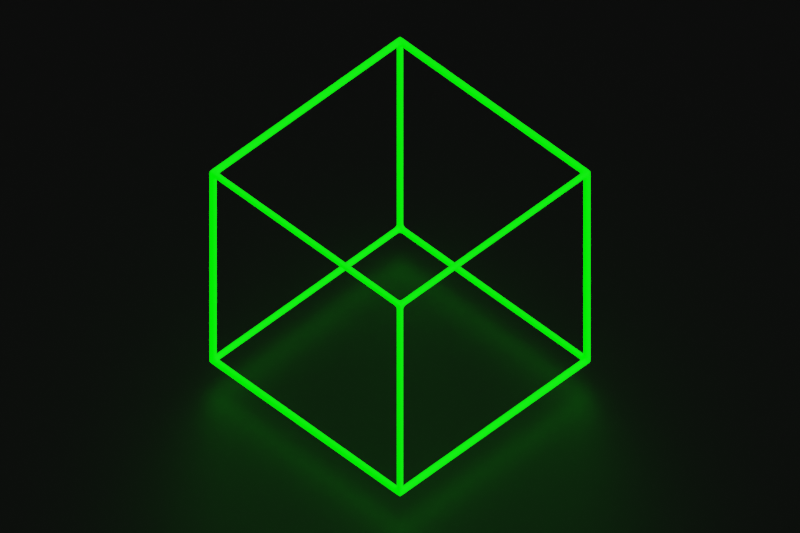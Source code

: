 # Source: proxy.blend  (saved by Blender 3.2.14; exported with 4.5.12 LTS)
import bpy
from mathutils import Matrix  # noqa: F401  (used for matrix-valued properties, if any)

bpy.ops.wm.read_factory_settings(use_empty=True)
scene = bpy.context.scene
scene.name = 'Scene'

# ---- collections
col_collection = bpy.data.collections.new('Collection'); scene.collection.children.link(col_collection)

# ---- images (referenced by path relative to the original .blend; pixels are not part of the script)
import os
ASSET_DIR = os.environ.get("B2B_ASSET_DIR", "")  # directory of the original .blend (textures are referenced by path, not embedded)
HERE = os.path.dirname(os.path.abspath(__file__))  # packed textures are extracted next to this script under _unpacked/

def load_image(name, relpath, width, height, colorspace="sRGB"):
    """Load a texture the original file referenced (path relative to the .blend, or extracted next to this script)."""
    p = next((c for c in (os.path.join(HERE, relpath), os.path.join(ASSET_DIR, relpath)) if relpath and os.path.exists(c)), "")
    if p:
        img = bpy.data.images.load(p, check_existing=True)
        img.name = name
    else:  # same state as the original file: an image datablock whose file is absent (Cycles renders it pink)
        img = bpy.data.images.new(name, width, height)
        img.source = "FILE"
        img.filepath = "//" + (relpath or name)
    img.colorspace_settings.name = colorspace
    return img
img_4_jpg = load_image('4.jpg', '4.jpg', 1024, 1024, 'sRGB')

# ---- materials (node trees are filled in below, after node groups)
mat_material = bpy.data.materials.new('Material')
mat_material.alpha_threshold = 0.0
mat_material.line_color = (0.0, 0.0, 0.0, 1.0)
mat_material_001 = bpy.data.materials.new('Material.001')

# ---- material node trees
mat_material.use_nodes = True; mat_material.node_tree.nodes.clear()
_N = mat_material.node_tree.nodes; _L = mat_material.node_tree.links
n0 = _N.new('ShaderNodeOutputMaterial'); n0.name = 'Material Output'; n0.location = (300, 300)
n1 = _N.new('ShaderNodeBsdfPrincipled'); n1.name = 'Principled BSDF'; n1.location = (10, 300)
n1.distribution = 'GGX'
n1.subsurface_method = 'RANDOM_WALK_SKIN'
n1.inputs[2].default_value = 0.8655
n1.inputs[3].default_value = 1.45
n1.inputs[13].default_value = 0.8273
n1.inputs[28].default_value = 2.6
n2 = _N.new('ShaderNodeHueSaturation'); n2.name = 'Hue Saturation Value'; n2.location = (-247, 140)
n2.inputs[0].default_value = 1.0
n3 = _N.new('ShaderNodeTexImage'); n3.name = 'Image Texture'; n3.location = (-654, 82)
n3.image = img_4_jpg
_L.new(n1.outputs[0], n0.inputs[0])
_L.new(n2.outputs[0], n1.inputs[0])
_L.new(n3.outputs[0], n2.inputs[4])
_L.new(n2.outputs[0], n1.inputs[27])
n0.is_active_output = True
mat_material_001.use_nodes = True; mat_material_001.node_tree.nodes.clear()
_N = mat_material_001.node_tree.nodes; _L = mat_material_001.node_tree.links
n0 = _N.new('ShaderNodeOutputMaterial'); n0.name = 'Material Output'; n0.location = (300, 300)
n1 = _N.new('ShaderNodeBsdfPrincipled'); n1.name = 'Principled BSDF'; n1.location = (10, 300)
n1.distribution = 'GGX'
n1.subsurface_method = 'RANDOM_WALK_SKIN'
n1.inputs[0].default_value = (0.008568, 0.008568, 0.008568, 1.0)
n1.inputs[3].default_value = 1.45
n1.inputs[27].default_value = (0.0, 0.0, 0.0, 1.0)
n1.inputs[28].default_value = 1.0
_L.new(n1.outputs[0], n0.inputs[0])
n0.is_active_output = True

# ---- world
world_world = bpy.data.worlds.new('World'); scene.world = world_world
world_world.use_nodes = True; world_world.node_tree.nodes.clear()
_N = world_world.node_tree.nodes; _L = world_world.node_tree.links
n0 = _N.new('ShaderNodeOutputWorld'); n0.name = 'World Output'; n0.location = (300, 300)
n1 = _N.new('ShaderNodeBackground'); n1.name = 'Background'; n1.location = (10, 300)
n1.inputs[0].default_value = (0.008568, 0.008568, 0.008568, 1.0)
_L.new(n1.outputs[0], n0.inputs[0])
n0.is_active_output = True
world_world.color = (0.05088, 0.05088, 0.05088)
world_world.use_sun_shadow = False
world_world.sun_shadow_jitter_overblur = 0.0

# ---- cameras
cam_camera_001 = bpy.data.cameras.new('Camera.001')
cam_camera_001.type = 'ORTHO'

# ---- lights
light_sun = bpy.data.lights.new('Sun', 'SUN')
light_sun.transmission_factor = 0.0
light_sun.energy = 1.0
light_sun.shadow_soft_size = 0.125

# ---- meshes
me_cube = bpy.data.meshes.new('Cube')
me_cube.from_pydata([(1.0, 1.0, 1.0), (1.0, 1.0, -1.0), (1.0, -1.0, 1.0), (1.0, -1.0, -1.0), (-1.0, 1.0, 1.0), (-1.0, 1.0, -1.0), (-1.0, -1.0, 1.0), (-1.0, -1.0, -1.0)], [], [(0, 4, 6, 2), (3, 2, 6, 7), (7, 6, 4, 5), (5, 1, 3, 7), (1, 0, 2, 3), (5, 4, 0, 1)])
_uv = me_cube.uv_layers.new(name='UVMap')
_uv.uv.foreach_set('vector', [0.625, 0.5, 0.875, 0.5, 0.875, 0.75, 0.625, 0.75, 0.375, 0.75, 0.625, 0.75, 0.625, 1.0, 0.375, 1.0, 0.375, 0.0, 0.625, 0.0, 0.625, 0.25, 0.375, 0.25, 0.125, 0.5, 0.375, 0.5, 0.375, 0.75, 0.125, 0.75, 0.375, 0.5, 0.625, 0.5, 0.625, 0.75, 0.375, 0.75, 0.375, 0.25, 0.625, 0.25, 0.625, 0.5, 0.375, 0.5])
me_cube.materials.append(mat_material)
me_cube.use_mirror_vertex_groups = False
me_cube.update()
me_plane = bpy.data.meshes.new('Plane')
me_plane.from_pydata([(-1.0, -1.0, 0.0), (1.0, -1.0, 0.0), (-1.0, 1.0, 0.0), (1.0, 1.0, 0.0)], [], [(0, 1, 3, 2)])
_uv = me_plane.uv_layers.new(name='UVMap')
_uv.uv.foreach_set('vector', [0.0, 0.0, 1.0, 0.0, 1.0, 1.0, 0.0, 1.0])
me_plane.materials.append(mat_material_001)
me_plane.update()

# ---- objects
ob_cube = bpy.data.objects.new('Cube', me_cube)
ob_camera = bpy.data.objects.new('Camera', cam_camera_001)
ob_sun = bpy.data.objects.new('Sun', light_sun)
ob_plane = bpy.data.objects.new('Plane', me_plane)

# ---- transforms, parenting, visibility, modifiers, constraints
ob_cube.location = (0.0, 0.0, 0.0)
ob_cube.lock_rotations_4d = False
ob_cube.empty_display_type = 'ARROWS'
ob_cube.visible_shadow = False
ob_cube.lineart.crease_threshold = 0.0
_m = ob_cube.modifiers.new('Wireframe', 'WIREFRAME')
_m.thickness = 0.093
_m = ob_cube.modifiers.new('Bevel', 'BEVEL')
_m.width = 25.68
_m.width_pct = 25.68
_m.segments = 8
_m.offset_type = 'WIDTH'
_m.miter_outer = 'MITER_ARC'
_m.miter_inner = 'MITER_ARC'
_m.spread = 0.0
ob_camera.location = (4.634, -4.634, 6.554)
ob_camera.rotation_euler = (0.7854, 0.0, 0.7854)
ob_sun.location = (0.0, 0.0, 0.0)
ob_sun.rotation_euler = (-0.6604, 0.441, -0.5788)
ob_plane.location = (0.0, 0.0, -1.208)
ob_plane.scale = (10.23, 10.23, 10.23)

# ---- collection membership
col_collection.objects.link(ob_cube)
col_collection.objects.link(ob_camera)
col_collection.objects.link(ob_sun)
col_collection.objects.link(ob_plane)

# ---- scene / render settings (as saved in the file)
scene.camera = ob_camera
scene.frame_start = 1; scene.frame_end = 250; scene.frame_set(16)
scene.render.engine = 'CYCLES'
scene.render.resolution_x = 720
scene.render.resolution_y = 480
scene.render.resolution_percentage = 400
scene.cycles.samples = 128
scene.cycles.sampling_pattern = 'TABULATED_SOBOL'
scene.cycles.adaptive_threshold = 0.001
scene.cycles.use_light_tree = False
scene.view_settings.view_transform = 'Filmic'
bpy.context.view_layer.update()

